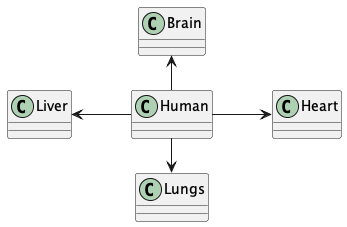

The diagram above was rendered by PlantUML. Its source (embedded in the PNG):
@startuml

left to right direction

Human -left-> Brain
Human -right-> Lungs
Human -up-> Liver
Human -down-> Heart

@enduml